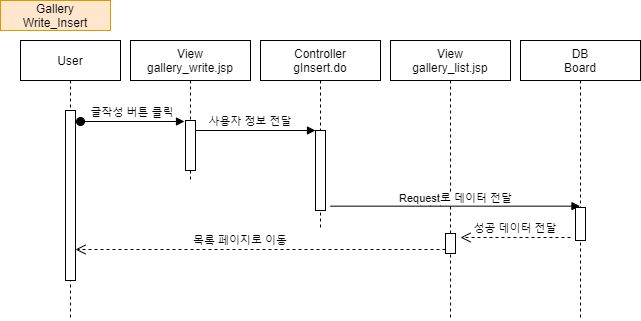

The diagram above was exported from draw.io. Its source (the exported page's mxGraphModel, read from the mxfile embedded in the PNG):
<mxGraphModel dx="1038" dy="491" grid="1" gridSize="10" guides="1" tooltips="1" connect="1" arrows="1" fold="1" page="1" pageScale="1" pageWidth="850" pageHeight="1100" math="0" shadow="0">
  <root>
    <mxCell id="Z3uKuRkp133FUdlhj0eD-0" />
    <mxCell id="Z3uKuRkp133FUdlhj0eD-1" parent="Z3uKuRkp133FUdlhj0eD-0" />
    <mxCell id="Z3uKuRkp133FUdlhj0eD-6" value="User" style="shape=umlLifeline;perimeter=lifelinePerimeter;container=1;collapsible=0;recursiveResize=0;rounded=0;shadow=0;strokeWidth=1;" parent="Z3uKuRkp133FUdlhj0eD-1" vertex="1">
      <mxGeometry x="60" y="80" width="100" height="280" as="geometry" />
    </mxCell>
    <mxCell id="Z3uKuRkp133FUdlhj0eD-7" value="" style="points=[];perimeter=orthogonalPerimeter;rounded=0;shadow=0;strokeWidth=1;" parent="Z3uKuRkp133FUdlhj0eD-6" vertex="1">
      <mxGeometry x="45" y="70" width="10" height="170" as="geometry" />
    </mxCell>
    <mxCell id="Z3uKuRkp133FUdlhj0eD-8" value="Controller&#10;gInsert.do" style="shape=umlLifeline;perimeter=lifelinePerimeter;container=1;collapsible=0;recursiveResize=0;rounded=0;shadow=0;strokeWidth=1;" parent="Z3uKuRkp133FUdlhj0eD-1" vertex="1">
      <mxGeometry x="300" y="80" width="120" height="190" as="geometry" />
    </mxCell>
    <mxCell id="Z3uKuRkp133FUdlhj0eD-9" value="" style="points=[];perimeter=orthogonalPerimeter;rounded=0;shadow=0;strokeWidth=1;" parent="Z3uKuRkp133FUdlhj0eD-8" vertex="1">
      <mxGeometry x="55" y="90" width="10" height="80" as="geometry" />
    </mxCell>
    <mxCell id="Z3uKuRkp133FUdlhj0eD-10" value="사용자 정보 전달" style="verticalAlign=bottom;endArrow=block;entryX=0;entryY=0;shadow=0;strokeWidth=1;labelBackgroundColor=none;" parent="Z3uKuRkp133FUdlhj0eD-1" source="Z3uKuRkp133FUdlhj0eD-19" target="Z3uKuRkp133FUdlhj0eD-9" edge="1">
      <mxGeometry x="-0.0833" relative="1" as="geometry">
        <mxPoint x="240" y="160" as="sourcePoint" />
        <mxPoint as="offset" />
      </mxGeometry>
    </mxCell>
    <mxCell id="Z3uKuRkp133FUdlhj0eD-13" value="DB&#10;Board" style="shape=umlLifeline;perimeter=lifelinePerimeter;container=1;collapsible=0;recursiveResize=0;rounded=0;shadow=0;strokeWidth=1;" parent="Z3uKuRkp133FUdlhj0eD-1" vertex="1">
      <mxGeometry x="560" y="80" width="120" height="280" as="geometry" />
    </mxCell>
    <mxCell id="Z3uKuRkp133FUdlhj0eD-14" value="" style="points=[];perimeter=orthogonalPerimeter;rounded=0;shadow=0;strokeWidth=1;" parent="Z3uKuRkp133FUdlhj0eD-13" vertex="1">
      <mxGeometry x="55" y="167" width="10" height="33" as="geometry" />
    </mxCell>
    <mxCell id="Z3uKuRkp133FUdlhj0eD-17" value="성공 데이터 전달" style="verticalAlign=bottom;endArrow=open;dashed=1;endSize=8;shadow=0;strokeWidth=1;" parent="Z3uKuRkp133FUdlhj0eD-1" edge="1">
      <mxGeometry relative="1" as="geometry">
        <mxPoint x="500" y="277" as="targetPoint" />
        <mxPoint x="610" y="277" as="sourcePoint" />
      </mxGeometry>
    </mxCell>
    <mxCell id="Z3uKuRkp133FUdlhj0eD-18" value="View&#10;gallery_write.jsp" style="shape=umlLifeline;perimeter=lifelinePerimeter;container=1;collapsible=0;recursiveResize=0;rounded=0;shadow=0;strokeWidth=1;" parent="Z3uKuRkp133FUdlhj0eD-1" vertex="1">
      <mxGeometry x="170" y="80" width="120" height="140" as="geometry" />
    </mxCell>
    <mxCell id="Z3uKuRkp133FUdlhj0eD-19" value="" style="points=[];perimeter=orthogonalPerimeter;rounded=0;shadow=0;strokeWidth=1;" parent="Z3uKuRkp133FUdlhj0eD-18" vertex="1">
      <mxGeometry x="55" y="80" width="10" height="50" as="geometry" />
    </mxCell>
    <mxCell id="Z3uKuRkp133FUdlhj0eD-20" value="View&#10;gallery_list.jsp" style="shape=umlLifeline;perimeter=lifelinePerimeter;container=1;collapsible=0;recursiveResize=0;rounded=0;shadow=0;strokeWidth=1;" parent="Z3uKuRkp133FUdlhj0eD-1" vertex="1">
      <mxGeometry x="430" y="80" width="120" height="280" as="geometry" />
    </mxCell>
    <mxCell id="Z3uKuRkp133FUdlhj0eD-21" value="" style="points=[];perimeter=orthogonalPerimeter;rounded=0;shadow=0;strokeWidth=1;" parent="Z3uKuRkp133FUdlhj0eD-20" vertex="1">
      <mxGeometry x="55" y="193" width="10" height="20" as="geometry" />
    </mxCell>
    <mxCell id="Z3uKuRkp133FUdlhj0eD-22" value="글작성 버튼 클릭" style="verticalAlign=bottom;startArrow=oval;endArrow=block;startSize=8;shadow=0;strokeWidth=1;" parent="Z3uKuRkp133FUdlhj0eD-1" edge="1">
      <mxGeometry relative="1" as="geometry">
        <mxPoint x="120" y="161" as="sourcePoint" />
        <mxPoint x="224" y="161" as="targetPoint" />
      </mxGeometry>
    </mxCell>
    <mxCell id="Z3uKuRkp133FUdlhj0eD-23" value="Gallery&lt;br&gt;Write_Insert" style="rounded=0;whiteSpace=wrap;html=1;fillColor=#ffe6cc;strokeColor=#d79b00;" parent="Z3uKuRkp133FUdlhj0eD-1" vertex="1">
      <mxGeometry x="40" y="40" width="110" height="30" as="geometry" />
    </mxCell>
    <mxCell id="Z3uKuRkp133FUdlhj0eD-30" value="목록 페이지로 이동" style="verticalAlign=bottom;endArrow=open;dashed=1;endSize=8;shadow=0;strokeWidth=1;" parent="Z3uKuRkp133FUdlhj0eD-1" edge="1">
      <mxGeometry x="0.1081" relative="1" as="geometry">
        <mxPoint x="115" y="289" as="targetPoint" />
        <mxPoint x="485" y="289" as="sourcePoint" />
        <mxPoint as="offset" />
      </mxGeometry>
    </mxCell>
    <mxCell id="Z3uKuRkp133FUdlhj0eD-15" value="" style="verticalAlign=bottom;endArrow=block;shadow=0;strokeWidth=1;" parent="Z3uKuRkp133FUdlhj0eD-1" target="Z3uKuRkp133FUdlhj0eD-13" edge="1">
      <mxGeometry relative="1" as="geometry">
        <mxPoint x="370" y="245.66" as="sourcePoint" />
        <mxPoint x="630" y="245.65999999999997" as="targetPoint" />
        <Array as="points">
          <mxPoint x="470" y="245.66" />
        </Array>
      </mxGeometry>
    </mxCell>
    <mxCell id="Z3uKuRkp133FUdlhj0eD-16" value="Request로 데이터 전달" style="edgeLabel;html=1;align=center;verticalAlign=middle;resizable=0;points=[];" parent="Z3uKuRkp133FUdlhj0eD-15" vertex="1" connectable="0">
      <mxGeometry x="-0.0042" y="3" relative="1" as="geometry">
        <mxPoint y="-5" as="offset" />
      </mxGeometry>
    </mxCell>
  </root>
</mxGraphModel>